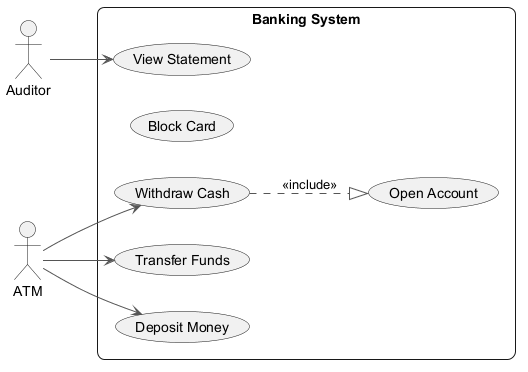

The diagram above was rendered by PlantUML. Its source (embedded in the PNG):
@startuml
skinparam backgroundColor #FFFFFF
skinparam roundCorner 15
skinparam ArrowColor #555555
left to right direction
actor "Auditor" as Auditor
actor "ATM" as ATM
rectangle "Banking System" {
  usecase "Open Account" as UC_OpenAccount
  usecase "Withdraw Cash" as UC_WithdrawCash
  usecase "Block Card" as UC_BlockCard
  usecase "View Statement" as UC_ViewStatement
  usecase "Transfer Funds" as UC_TransferFunds
  usecase "Deposit Money" as UC_DepositMoney
}
Auditor --> UC_ViewStatement
ATM --> UC_TransferFunds
ATM --> UC_DepositMoney
ATM --> UC_WithdrawCash
UC_WithdrawCash ..|> UC_OpenAccount : <<include>>
@enduml